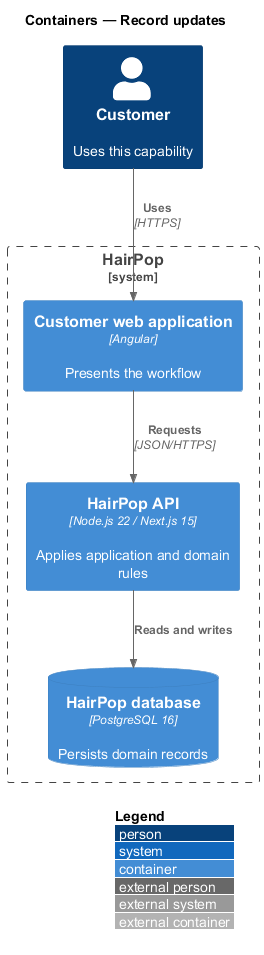

The diagram above was rendered by PlantUML. Its source (embedded in the PNG):
@startuml
!include <C4/C4_Container>
LAYOUT_WITH_LEGEND()
title Containers — Record updates
Person(person, "Customer", "Uses this capability")
System_Boundary(hairpop, "HairPop") {
  Container(web, "Customer web application", "Angular", "Presents the workflow")
  Container(api, "HairPop API", "Node.js 22 / Next.js 15", "Applies application and domain rules")
  ContainerDb(db, "HairPop database", "PostgreSQL 16", "Persists domain records")
}
Rel(person, web, "Uses", "HTTPS")
Rel(web, api, "Requests", "JSON/HTTPS")
Rel(api, db, "Reads and writes")
@enduml